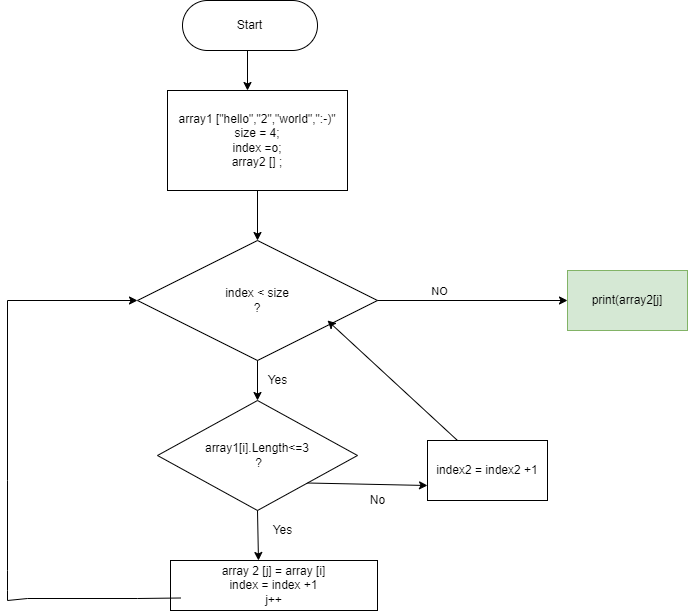

The diagram above was exported from draw.io. Its source (the exported page's mxGraphModel, read from the mxfile embedded in the PNG):
<mxGraphModel dx="1183" dy="646" grid="1" gridSize="10" guides="1" tooltips="1" connect="1" arrows="1" fold="1" page="1" pageScale="1" pageWidth="850" pageHeight="1100" math="0" shadow="0">
  <root>
    <mxCell id="0" />
    <mxCell id="1" parent="0" />
    <mxCell id="Xm1Q4AcQJfibgX0xvwyP-1" value="Start" style="rounded=1;whiteSpace=wrap;html=1;arcSize=50;" vertex="1" parent="1">
      <mxGeometry x="305" y="20" width="135" height="50" as="geometry" />
    </mxCell>
    <mxCell id="Xm1Q4AcQJfibgX0xvwyP-2" value="array1 [&quot;hello&quot;,&quot;2&quot;,&quot;world&quot;,&quot;:-)&quot;&lt;br&gt;size = 4;&lt;br&gt;index =o;&lt;br&gt;array2 [] ;" style="rounded=0;whiteSpace=wrap;html=1;" vertex="1" parent="1">
      <mxGeometry x="290" y="110" width="180" height="100" as="geometry" />
    </mxCell>
    <mxCell id="Xm1Q4AcQJfibgX0xvwyP-4" value="array1[i].Length&amp;lt;=3&lt;br&gt;&amp;nbsp;?" style="rhombus;whiteSpace=wrap;html=1;" vertex="1" parent="1">
      <mxGeometry x="280" y="420" width="200" height="110" as="geometry" />
    </mxCell>
    <mxCell id="Xm1Q4AcQJfibgX0xvwyP-5" value="index &amp;lt; size&lt;br&gt;?" style="rhombus;whiteSpace=wrap;html=1;" vertex="1" parent="1">
      <mxGeometry x="260" y="260" width="240" height="120" as="geometry" />
    </mxCell>
    <mxCell id="Xm1Q4AcQJfibgX0xvwyP-6" value="array 2 [j] = array [i]&lt;br&gt;index = index +1&lt;br&gt;j++" style="rounded=0;whiteSpace=wrap;html=1;" vertex="1" parent="1">
      <mxGeometry x="293" y="580" width="207" height="50" as="geometry" />
    </mxCell>
    <mxCell id="Xm1Q4AcQJfibgX0xvwyP-7" value="" style="endArrow=classic;html=1;rounded=0;" edge="1" parent="1" source="Xm1Q4AcQJfibgX0xvwyP-2" target="Xm1Q4AcQJfibgX0xvwyP-5">
      <mxGeometry width="50" height="50" relative="1" as="geometry">
        <mxPoint x="400" y="310" as="sourcePoint" />
        <mxPoint x="450" y="260" as="targetPoint" />
      </mxGeometry>
    </mxCell>
    <mxCell id="Xm1Q4AcQJfibgX0xvwyP-8" value="" style="endArrow=classic;html=1;rounded=0;" edge="1" parent="1" source="Xm1Q4AcQJfibgX0xvwyP-5">
      <mxGeometry width="50" height="50" relative="1" as="geometry">
        <mxPoint x="400" y="410" as="sourcePoint" />
        <mxPoint x="380" y="420" as="targetPoint" />
      </mxGeometry>
    </mxCell>
    <mxCell id="Xm1Q4AcQJfibgX0xvwyP-9" value="Yes&lt;br&gt;" style="text;html=1;align=center;verticalAlign=middle;resizable=0;points=[];autosize=1;strokeColor=none;fillColor=none;" vertex="1" parent="1">
      <mxGeometry x="380" y="385" width="40" height="30" as="geometry" />
    </mxCell>
    <mxCell id="Xm1Q4AcQJfibgX0xvwyP-11" value="" style="endArrow=classic;html=1;rounded=0;exitX=0.5;exitY=1;exitDx=0;exitDy=0;entryX=0.425;entryY=0;entryDx=0;entryDy=0;entryPerimeter=0;" edge="1" parent="1" source="Xm1Q4AcQJfibgX0xvwyP-4" target="Xm1Q4AcQJfibgX0xvwyP-6">
      <mxGeometry width="50" height="50" relative="1" as="geometry">
        <mxPoint x="400" y="500" as="sourcePoint" />
        <mxPoint x="450" y="450" as="targetPoint" />
      </mxGeometry>
    </mxCell>
    <mxCell id="Xm1Q4AcQJfibgX0xvwyP-12" value="Yes" style="text;html=1;align=center;verticalAlign=middle;resizable=0;points=[];autosize=1;strokeColor=none;fillColor=none;" vertex="1" parent="1">
      <mxGeometry x="385" y="535" width="40" height="30" as="geometry" />
    </mxCell>
    <mxCell id="Xm1Q4AcQJfibgX0xvwyP-13" value="" style="endArrow=classic;html=1;rounded=0;exitX=0;exitY=0.75;exitDx=0;exitDy=0;entryX=0;entryY=0.5;entryDx=0;entryDy=0;" edge="1" parent="1" target="Xm1Q4AcQJfibgX0xvwyP-5">
      <mxGeometry width="50" height="50" relative="1" as="geometry">
        <mxPoint x="303" y="617.5" as="sourcePoint" />
        <mxPoint x="160" y="350" as="targetPoint" />
        <Array as="points">
          <mxPoint x="260" y="618" />
          <mxPoint x="150" y="618" />
          <mxPoint x="130" y="620" />
          <mxPoint x="130" y="610" />
          <mxPoint x="130" y="590" />
          <mxPoint x="130" y="500" />
          <mxPoint x="130" y="320" />
        </Array>
      </mxGeometry>
    </mxCell>
    <mxCell id="Xm1Q4AcQJfibgX0xvwyP-15" value="index2&amp;nbsp;= index2 +1" style="rounded=0;whiteSpace=wrap;html=1;" vertex="1" parent="1">
      <mxGeometry x="550" y="460" width="120" height="60" as="geometry" />
    </mxCell>
    <mxCell id="Xm1Q4AcQJfibgX0xvwyP-16" value="" style="endArrow=classic;html=1;rounded=0;entryX=0;entryY=0.75;entryDx=0;entryDy=0;exitX=1;exitY=1;exitDx=0;exitDy=0;" edge="1" parent="1" source="Xm1Q4AcQJfibgX0xvwyP-4" target="Xm1Q4AcQJfibgX0xvwyP-15">
      <mxGeometry width="50" height="50" relative="1" as="geometry">
        <mxPoint x="400" y="500" as="sourcePoint" />
        <mxPoint x="450" y="450" as="targetPoint" />
      </mxGeometry>
    </mxCell>
    <mxCell id="Xm1Q4AcQJfibgX0xvwyP-17" value="No" style="text;html=1;align=center;verticalAlign=middle;resizable=0;points=[];autosize=1;strokeColor=none;fillColor=none;" vertex="1" parent="1">
      <mxGeometry x="480" y="505" width="40" height="30" as="geometry" />
    </mxCell>
    <mxCell id="Xm1Q4AcQJfibgX0xvwyP-18" value="" style="endArrow=classic;html=1;rounded=0;exitX=0.25;exitY=0;exitDx=0;exitDy=0;" edge="1" parent="1" source="Xm1Q4AcQJfibgX0xvwyP-15">
      <mxGeometry width="50" height="50" relative="1" as="geometry">
        <mxPoint x="570" y="440" as="sourcePoint" />
        <mxPoint x="450" y="340" as="targetPoint" />
      </mxGeometry>
    </mxCell>
    <mxCell id="Xm1Q4AcQJfibgX0xvwyP-19" value="print(array2[j]" style="rounded=0;whiteSpace=wrap;html=1;fillColor=#d5e8d4;strokeColor=#82b366;" vertex="1" parent="1">
      <mxGeometry x="690" y="290" width="120" height="60" as="geometry" />
    </mxCell>
    <mxCell id="Xm1Q4AcQJfibgX0xvwyP-21" value="" style="endArrow=classic;html=1;rounded=0;exitX=1;exitY=0.5;exitDx=0;exitDy=0;entryX=0;entryY=0.5;entryDx=0;entryDy=0;" edge="1" parent="1" source="Xm1Q4AcQJfibgX0xvwyP-5" target="Xm1Q4AcQJfibgX0xvwyP-19">
      <mxGeometry width="50" height="50" relative="1" as="geometry">
        <mxPoint x="500" y="460" as="sourcePoint" />
        <mxPoint x="550" y="410" as="targetPoint" />
      </mxGeometry>
    </mxCell>
    <mxCell id="Xm1Q4AcQJfibgX0xvwyP-24" value="NO" style="edgeLabel;html=1;align=center;verticalAlign=middle;resizable=0;points=[];" vertex="1" connectable="0" parent="Xm1Q4AcQJfibgX0xvwyP-21">
      <mxGeometry x="-0.3549" y="2" relative="1" as="geometry">
        <mxPoint y="-8" as="offset" />
      </mxGeometry>
    </mxCell>
    <mxCell id="Xm1Q4AcQJfibgX0xvwyP-23" value="" style="endArrow=classic;html=1;rounded=0;exitX=0.5;exitY=1;exitDx=0;exitDy=0;" edge="1" parent="1" source="Xm1Q4AcQJfibgX0xvwyP-1">
      <mxGeometry width="50" height="50" relative="1" as="geometry">
        <mxPoint x="500" y="160" as="sourcePoint" />
        <mxPoint x="370" y="110" as="targetPoint" />
        <Array as="points">
          <mxPoint x="370" y="70" />
        </Array>
      </mxGeometry>
    </mxCell>
  </root>
</mxGraphModel>